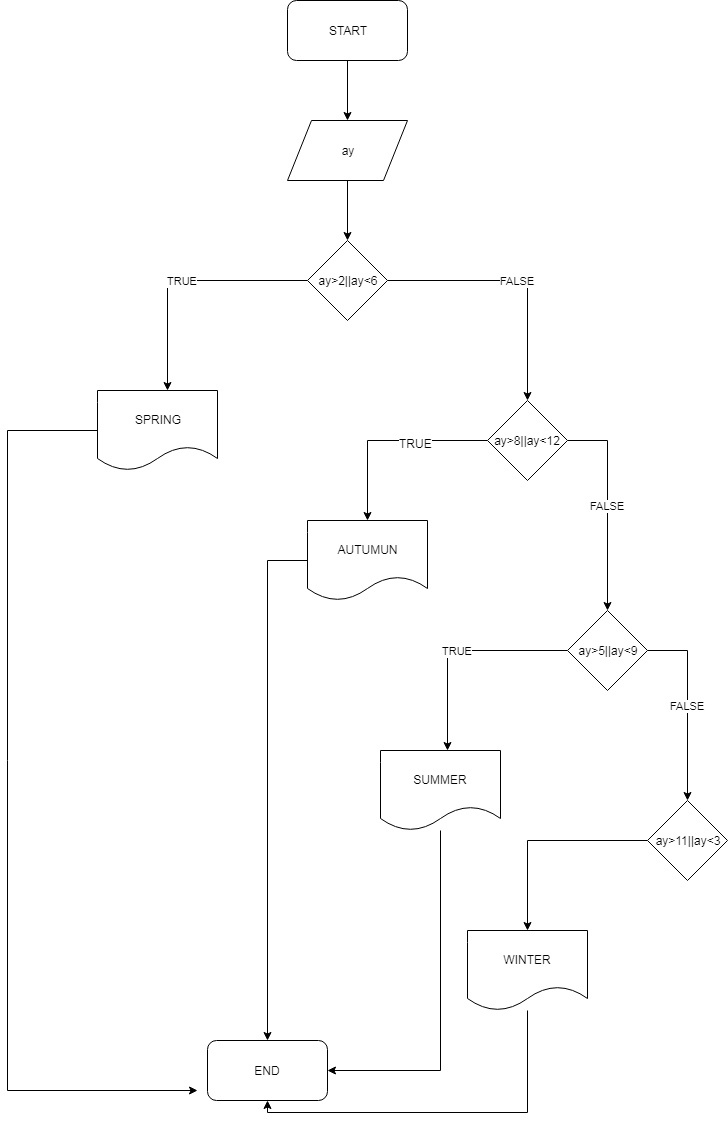

The diagram above was exported from draw.io. Its source (the exported page's mxGraphModel, read from the mxfile embedded in the PNG):
<mxGraphModel dx="840" dy="484" grid="1" gridSize="10" guides="1" tooltips="1" connect="1" arrows="1" fold="1" page="1" pageScale="1" pageWidth="827" pageHeight="1169" math="0" shadow="0">
  <root>
    <mxCell id="0" />
    <mxCell id="1" parent="0" />
    <mxCell id="-hpmsNYu63mr9eK3Jgjg-6" style="edgeStyle=orthogonalEdgeStyle;rounded=0;orthogonalLoop=1;jettySize=auto;html=1;" edge="1" parent="1" source="-hpmsNYu63mr9eK3Jgjg-1" target="-hpmsNYu63mr9eK3Jgjg-3">
      <mxGeometry relative="1" as="geometry" />
    </mxCell>
    <mxCell id="-hpmsNYu63mr9eK3Jgjg-1" value="START" style="rounded=1;whiteSpace=wrap;html=1;" vertex="1" parent="1">
      <mxGeometry x="320" y="40" width="120" height="60" as="geometry" />
    </mxCell>
    <mxCell id="-hpmsNYu63mr9eK3Jgjg-4" style="edgeStyle=orthogonalEdgeStyle;rounded=0;orthogonalLoop=1;jettySize=auto;html=1;" edge="1" parent="1" source="-hpmsNYu63mr9eK3Jgjg-3">
      <mxGeometry relative="1" as="geometry">
        <mxPoint x="380" y="280" as="targetPoint" />
      </mxGeometry>
    </mxCell>
    <mxCell id="-hpmsNYu63mr9eK3Jgjg-3" value="ay" style="shape=parallelogram;perimeter=parallelogramPerimeter;whiteSpace=wrap;html=1;" vertex="1" parent="1">
      <mxGeometry x="320" y="160" width="120" height="60" as="geometry" />
    </mxCell>
    <mxCell id="-hpmsNYu63mr9eK3Jgjg-7" value="FALSE" style="edgeStyle=orthogonalEdgeStyle;rounded=0;orthogonalLoop=1;jettySize=auto;html=1;" edge="1" parent="1" source="-hpmsNYu63mr9eK3Jgjg-5">
      <mxGeometry relative="1" as="geometry">
        <mxPoint x="560" y="440" as="targetPoint" />
      </mxGeometry>
    </mxCell>
    <mxCell id="-hpmsNYu63mr9eK3Jgjg-8" value="TRUE" style="edgeStyle=orthogonalEdgeStyle;rounded=0;orthogonalLoop=1;jettySize=auto;html=1;" edge="1" parent="1" source="-hpmsNYu63mr9eK3Jgjg-5">
      <mxGeometry relative="1" as="geometry">
        <mxPoint x="200" y="430" as="targetPoint" />
      </mxGeometry>
    </mxCell>
    <mxCell id="-hpmsNYu63mr9eK3Jgjg-5" value="ay&amp;gt;2||ay&amp;lt;6" style="rhombus;whiteSpace=wrap;html=1;" vertex="1" parent="1">
      <mxGeometry x="340" y="280" width="80" height="80" as="geometry" />
    </mxCell>
    <mxCell id="-hpmsNYu63mr9eK3Jgjg-23" style="edgeStyle=orthogonalEdgeStyle;rounded=0;orthogonalLoop=1;jettySize=auto;html=1;" edge="1" parent="1" source="-hpmsNYu63mr9eK3Jgjg-9">
      <mxGeometry relative="1" as="geometry">
        <mxPoint x="230" y="1130" as="targetPoint" />
        <Array as="points">
          <mxPoint x="40" y="470" />
          <mxPoint x="40" y="1130" />
        </Array>
      </mxGeometry>
    </mxCell>
    <mxCell id="-hpmsNYu63mr9eK3Jgjg-9" value="SPRING" style="shape=document;whiteSpace=wrap;html=1;boundedLbl=1;" vertex="1" parent="1">
      <mxGeometry x="130" y="430" width="120" height="80" as="geometry" />
    </mxCell>
    <mxCell id="-hpmsNYu63mr9eK3Jgjg-11" style="edgeStyle=orthogonalEdgeStyle;rounded=0;orthogonalLoop=1;jettySize=auto;html=1;" edge="1" parent="1" source="-hpmsNYu63mr9eK3Jgjg-10">
      <mxGeometry relative="1" as="geometry">
        <mxPoint x="400" y="560" as="targetPoint" />
      </mxGeometry>
    </mxCell>
    <mxCell id="-hpmsNYu63mr9eK3Jgjg-15" value="TRUE" style="text;html=1;resizable=0;points=[];align=center;verticalAlign=middle;labelBackgroundColor=#ffffff;" vertex="1" connectable="0" parent="-hpmsNYu63mr9eK3Jgjg-11">
      <mxGeometry x="-0.28" y="2" relative="1" as="geometry">
        <mxPoint as="offset" />
      </mxGeometry>
    </mxCell>
    <mxCell id="-hpmsNYu63mr9eK3Jgjg-13" value="FALSE" style="edgeStyle=orthogonalEdgeStyle;rounded=0;orthogonalLoop=1;jettySize=auto;html=1;" edge="1" parent="1" source="-hpmsNYu63mr9eK3Jgjg-10">
      <mxGeometry relative="1" as="geometry">
        <mxPoint x="640" y="650" as="targetPoint" />
      </mxGeometry>
    </mxCell>
    <mxCell id="-hpmsNYu63mr9eK3Jgjg-10" value="ay&amp;gt;8||ay&amp;lt;12" style="rhombus;whiteSpace=wrap;html=1;" vertex="1" parent="1">
      <mxGeometry x="520" y="440" width="80" height="80" as="geometry" />
    </mxCell>
    <mxCell id="-hpmsNYu63mr9eK3Jgjg-24" style="edgeStyle=orthogonalEdgeStyle;rounded=0;orthogonalLoop=1;jettySize=auto;html=1;entryX=0.5;entryY=0;entryDx=0;entryDy=0;" edge="1" parent="1" source="-hpmsNYu63mr9eK3Jgjg-12" target="-hpmsNYu63mr9eK3Jgjg-22">
      <mxGeometry relative="1" as="geometry">
        <Array as="points">
          <mxPoint x="300" y="600" />
        </Array>
      </mxGeometry>
    </mxCell>
    <mxCell id="-hpmsNYu63mr9eK3Jgjg-12" value="AUTUMUN" style="shape=document;whiteSpace=wrap;html=1;boundedLbl=1;" vertex="1" parent="1">
      <mxGeometry x="340" y="560" width="120" height="80" as="geometry" />
    </mxCell>
    <mxCell id="-hpmsNYu63mr9eK3Jgjg-16" value="TRUE" style="edgeStyle=orthogonalEdgeStyle;rounded=0;orthogonalLoop=1;jettySize=auto;html=1;" edge="1" parent="1" source="-hpmsNYu63mr9eK3Jgjg-14">
      <mxGeometry relative="1" as="geometry">
        <mxPoint x="480" y="790" as="targetPoint" />
      </mxGeometry>
    </mxCell>
    <mxCell id="-hpmsNYu63mr9eK3Jgjg-17" value="FALSE" style="edgeStyle=orthogonalEdgeStyle;rounded=0;orthogonalLoop=1;jettySize=auto;html=1;" edge="1" parent="1" source="-hpmsNYu63mr9eK3Jgjg-14">
      <mxGeometry relative="1" as="geometry">
        <mxPoint x="720" y="840" as="targetPoint" />
      </mxGeometry>
    </mxCell>
    <mxCell id="-hpmsNYu63mr9eK3Jgjg-14" value="ay&amp;gt;5||ay&amp;lt;9" style="rhombus;whiteSpace=wrap;html=1;" vertex="1" parent="1">
      <mxGeometry x="600" y="650" width="80" height="80" as="geometry" />
    </mxCell>
    <mxCell id="-hpmsNYu63mr9eK3Jgjg-26" style="edgeStyle=orthogonalEdgeStyle;rounded=0;orthogonalLoop=1;jettySize=auto;html=1;entryX=1;entryY=0.5;entryDx=0;entryDy=0;" edge="1" parent="1" source="-hpmsNYu63mr9eK3Jgjg-18" target="-hpmsNYu63mr9eK3Jgjg-22">
      <mxGeometry relative="1" as="geometry">
        <Array as="points">
          <mxPoint x="473" y="1110" />
        </Array>
      </mxGeometry>
    </mxCell>
    <mxCell id="-hpmsNYu63mr9eK3Jgjg-18" value="SUMMER" style="shape=document;whiteSpace=wrap;html=1;boundedLbl=1;" vertex="1" parent="1">
      <mxGeometry x="413" y="790" width="120" height="80" as="geometry" />
    </mxCell>
    <mxCell id="-hpmsNYu63mr9eK3Jgjg-20" style="edgeStyle=orthogonalEdgeStyle;rounded=0;orthogonalLoop=1;jettySize=auto;html=1;" edge="1" parent="1" source="-hpmsNYu63mr9eK3Jgjg-19">
      <mxGeometry relative="1" as="geometry">
        <mxPoint x="560" y="970" as="targetPoint" />
      </mxGeometry>
    </mxCell>
    <mxCell id="-hpmsNYu63mr9eK3Jgjg-19" value="ay&amp;gt;11||ay&amp;lt;3" style="rhombus;whiteSpace=wrap;html=1;" vertex="1" parent="1">
      <mxGeometry x="680" y="840" width="80" height="80" as="geometry" />
    </mxCell>
    <mxCell id="-hpmsNYu63mr9eK3Jgjg-25" style="edgeStyle=orthogonalEdgeStyle;rounded=0;orthogonalLoop=1;jettySize=auto;html=1;entryX=0.5;entryY=1;entryDx=0;entryDy=0;" edge="1" parent="1" source="-hpmsNYu63mr9eK3Jgjg-21" target="-hpmsNYu63mr9eK3Jgjg-22">
      <mxGeometry relative="1" as="geometry">
        <mxPoint x="300" y="1152" as="targetPoint" />
        <Array as="points">
          <mxPoint x="560" y="1152" />
          <mxPoint x="300" y="1152" />
        </Array>
      </mxGeometry>
    </mxCell>
    <mxCell id="-hpmsNYu63mr9eK3Jgjg-21" value="WINTER" style="shape=document;whiteSpace=wrap;html=1;boundedLbl=1;" vertex="1" parent="1">
      <mxGeometry x="500" y="970" width="120" height="80" as="geometry" />
    </mxCell>
    <mxCell id="-hpmsNYu63mr9eK3Jgjg-22" value="END" style="rounded=1;whiteSpace=wrap;html=1;" vertex="1" parent="1">
      <mxGeometry x="240" y="1080" width="120" height="60" as="geometry" />
    </mxCell>
  </root>
</mxGraphModel>